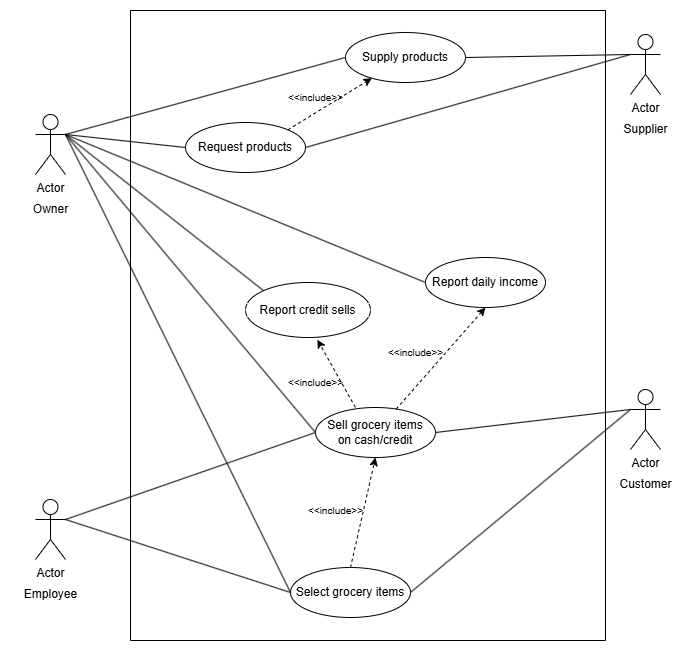

The diagram above was exported from draw.io. Its source (the exported page's mxGraphModel, read from the mxfile embedded in the PNG):
<mxGraphModel dx="1281" dy="626" grid="1" gridSize="10" guides="1" tooltips="1" connect="1" arrows="1" fold="1" page="1" pageScale="1" pageWidth="850" pageHeight="1100" math="0" shadow="0">
  <root>
    <mxCell id="0" />
    <mxCell id="1" parent="0" />
    <mxCell id="jm-vsK9w-GBqfuLWHXy5-4" value="Actor" style="shape=umlActor;verticalLabelPosition=bottom;verticalAlign=top;html=1;outlineConnect=0;" parent="1" vertex="1">
      <mxGeometry x="113" y="339" width="30" height="60" as="geometry" />
    </mxCell>
    <mxCell id="jm-vsK9w-GBqfuLWHXy5-5" value="Actor" style="shape=umlActor;verticalLabelPosition=bottom;verticalAlign=top;html=1;outlineConnect=0;" parent="1" vertex="1">
      <mxGeometry x="113" y="724" width="30" height="60" as="geometry" />
    </mxCell>
    <mxCell id="jm-vsK9w-GBqfuLWHXy5-6" value="Actor" style="shape=umlActor;verticalLabelPosition=bottom;verticalAlign=top;html=1;outlineConnect=0;" parent="1" vertex="1">
      <mxGeometry x="708" y="614" width="30" height="60" as="geometry" />
    </mxCell>
    <mxCell id="jm-vsK9w-GBqfuLWHXy5-7" value="Actor" style="shape=umlActor;verticalLabelPosition=bottom;verticalAlign=top;html=1;outlineConnect=0;" parent="1" vertex="1">
      <mxGeometry x="708" y="259" width="30" height="60" as="geometry" />
    </mxCell>
    <mxCell id="jm-vsK9w-GBqfuLWHXy5-14" value="Owner" style="text;html=1;align=center;verticalAlign=middle;resizable=0;points=[];autosize=1;strokeColor=none;fillColor=none;" parent="1" vertex="1">
      <mxGeometry x="98" y="419" width="60" height="30" as="geometry" />
    </mxCell>
    <mxCell id="jm-vsK9w-GBqfuLWHXy5-15" value="Employee" style="text;html=1;align=center;verticalAlign=middle;resizable=0;points=[];autosize=1;strokeColor=none;fillColor=none;" parent="1" vertex="1">
      <mxGeometry x="88" y="804" width="80" height="30" as="geometry" />
    </mxCell>
    <mxCell id="jm-vsK9w-GBqfuLWHXy5-16" value="Customer" style="text;html=1;align=center;verticalAlign=middle;resizable=0;points=[];autosize=1;strokeColor=none;fillColor=none;" parent="1" vertex="1">
      <mxGeometry x="683" y="694" width="80" height="30" as="geometry" />
    </mxCell>
    <mxCell id="jm-vsK9w-GBqfuLWHXy5-17" value="Supplier" style="text;html=1;align=center;verticalAlign=middle;resizable=0;points=[];autosize=1;strokeColor=none;fillColor=none;" parent="1" vertex="1">
      <mxGeometry x="688" y="339" width="70" height="30" as="geometry" />
    </mxCell>
    <mxCell id="jm-vsK9w-GBqfuLWHXy5-18" value="" style="swimlane;startSize=0;" parent="1" vertex="1">
      <mxGeometry x="208" y="235" width="475" height="630" as="geometry" />
    </mxCell>
    <mxCell id="jm-vsK9w-GBqfuLWHXy5-19" value="Supply products" style="ellipse;whiteSpace=wrap;html=1;" parent="jm-vsK9w-GBqfuLWHXy5-18" vertex="1">
      <mxGeometry x="215" y="22" width="120" height="50" as="geometry" />
    </mxCell>
    <mxCell id="jm-vsK9w-GBqfuLWHXy5-26" value="Request products" style="ellipse;whiteSpace=wrap;html=1;" parent="jm-vsK9w-GBqfuLWHXy5-18" vertex="1">
      <mxGeometry x="55" y="112" width="120" height="50" as="geometry" />
    </mxCell>
    <mxCell id="jm-vsK9w-GBqfuLWHXy5-28" value="" style="endArrow=classic;html=1;rounded=0;dashed=1;exitX=1;exitY=0;exitDx=0;exitDy=0;" parent="jm-vsK9w-GBqfuLWHXy5-18" source="jm-vsK9w-GBqfuLWHXy5-26" target="jm-vsK9w-GBqfuLWHXy5-19" edge="1">
      <mxGeometry width="50" height="50" relative="1" as="geometry">
        <mxPoint x="185" y="342" as="sourcePoint" />
        <mxPoint x="235" y="292" as="targetPoint" />
      </mxGeometry>
    </mxCell>
    <mxCell id="jm-vsK9w-GBqfuLWHXy5-29" value="&lt;font style=&quot;font-size: 10px;&quot;&gt;&amp;lt;&amp;lt;include&amp;gt;&amp;gt;&lt;/font&gt;" style="text;html=1;align=center;verticalAlign=middle;resizable=0;points=[];autosize=1;strokeColor=none;fillColor=none;rotation=0;" parent="jm-vsK9w-GBqfuLWHXy5-18" vertex="1">
      <mxGeometry x="145" y="72" width="80" height="30" as="geometry" />
    </mxCell>
    <mxCell id="jm-vsK9w-GBqfuLWHXy5-33" value="Report daily income" style="ellipse;whiteSpace=wrap;html=1;" parent="jm-vsK9w-GBqfuLWHXy5-18" vertex="1">
      <mxGeometry x="295" y="247" width="120" height="50" as="geometry" />
    </mxCell>
    <mxCell id="jm-vsK9w-GBqfuLWHXy5-36" value="Sell grocery items&lt;br&gt;on cash/credit" style="ellipse;whiteSpace=wrap;html=1;" parent="jm-vsK9w-GBqfuLWHXy5-18" vertex="1">
      <mxGeometry x="185" y="397" width="120" height="50" as="geometry" />
    </mxCell>
    <mxCell id="jm-vsK9w-GBqfuLWHXy5-40" value="Select grocery items" style="ellipse;whiteSpace=wrap;html=1;" parent="jm-vsK9w-GBqfuLWHXy5-18" vertex="1">
      <mxGeometry x="160" y="557" width="120" height="50" as="geometry" />
    </mxCell>
    <mxCell id="jm-vsK9w-GBqfuLWHXy5-43" value="" style="endArrow=classic;html=1;rounded=0;dashed=1;entryX=0.5;entryY=1;entryDx=0;entryDy=0;" parent="jm-vsK9w-GBqfuLWHXy5-18" source="jm-vsK9w-GBqfuLWHXy5-36" target="jm-vsK9w-GBqfuLWHXy5-33" edge="1">
      <mxGeometry width="50" height="50" relative="1" as="geometry">
        <mxPoint x="208.10149823756774" y="408.9381673778231" as="sourcePoint" />
        <mxPoint x="291.25640988765576" y="357.00174889765196" as="targetPoint" />
      </mxGeometry>
    </mxCell>
    <mxCell id="jm-vsK9w-GBqfuLWHXy5-44" value="&lt;font style=&quot;font-size: 10px;&quot;&gt;&amp;lt;&amp;lt;include&amp;gt;&amp;gt;&lt;/font&gt;" style="text;html=1;align=center;verticalAlign=middle;resizable=0;points=[];autosize=1;strokeColor=none;fillColor=none;rotation=0;" parent="jm-vsK9w-GBqfuLWHXy5-18" vertex="1">
      <mxGeometry x="245" y="327.00000000000006" width="80" height="30" as="geometry" />
    </mxCell>
    <mxCell id="jm-vsK9w-GBqfuLWHXy5-54" value="" style="endArrow=classic;html=1;rounded=0;dashed=1;entryX=0.5;entryY=1;entryDx=0;entryDy=0;exitX=0.5;exitY=0;exitDx=0;exitDy=0;" parent="jm-vsK9w-GBqfuLWHXy5-18" source="jm-vsK9w-GBqfuLWHXy5-40" target="jm-vsK9w-GBqfuLWHXy5-36" edge="1">
      <mxGeometry width="50" height="50" relative="1" as="geometry">
        <mxPoint x="205" y="627" as="sourcePoint" />
        <mxPoint x="205" y="497" as="targetPoint" />
      </mxGeometry>
    </mxCell>
    <mxCell id="jm-vsK9w-GBqfuLWHXy5-55" value="&lt;font style=&quot;font-size: 10px;&quot;&gt;&amp;lt;&amp;lt;include&amp;gt;&amp;gt;&lt;/font&gt;" style="text;html=1;align=center;verticalAlign=middle;resizable=0;points=[];autosize=1;strokeColor=none;fillColor=none;rotation=0;" parent="jm-vsK9w-GBqfuLWHXy5-18" vertex="1">
      <mxGeometry x="165" y="485" width="80" height="30" as="geometry" />
    </mxCell>
    <mxCell id="B4jrJ0rCrwZN768K0-Nc-3" value="Report credit sells" style="ellipse;whiteSpace=wrap;html=1;" parent="jm-vsK9w-GBqfuLWHXy5-18" vertex="1">
      <mxGeometry x="115" y="272" width="125" height="55" as="geometry" />
    </mxCell>
    <mxCell id="B4jrJ0rCrwZN768K0-Nc-5" value="" style="endArrow=classic;html=1;rounded=0;dashed=1;entryX=0.575;entryY=1.04;entryDx=0;entryDy=0;exitX=0.333;exitY=0;exitDx=0;exitDy=0;entryPerimeter=0;exitPerimeter=0;" parent="jm-vsK9w-GBqfuLWHXy5-18" source="jm-vsK9w-GBqfuLWHXy5-36" target="B4jrJ0rCrwZN768K0-Nc-3" edge="1">
      <mxGeometry width="50" height="50" relative="1" as="geometry">
        <mxPoint x="255" y="397" as="sourcePoint" />
        <mxPoint x="280" y="287" as="targetPoint" />
      </mxGeometry>
    </mxCell>
    <mxCell id="B4jrJ0rCrwZN768K0-Nc-6" value="&lt;font style=&quot;font-size: 10px;&quot;&gt;&amp;lt;&amp;lt;include&amp;gt;&amp;gt;&lt;/font&gt;" style="text;html=1;align=center;verticalAlign=middle;resizable=0;points=[];autosize=1;strokeColor=none;fillColor=none;rotation=0;" parent="jm-vsK9w-GBqfuLWHXy5-18" vertex="1">
      <mxGeometry x="145" y="357" width="80" height="30" as="geometry" />
    </mxCell>
    <mxCell id="jm-vsK9w-GBqfuLWHXy5-22" value="" style="endArrow=none;html=1;rounded=0;entryX=0;entryY=0.3333333333333333;entryDx=0;entryDy=0;entryPerimeter=0;exitX=1;exitY=0.5;exitDx=0;exitDy=0;" parent="1" source="jm-vsK9w-GBqfuLWHXy5-19" target="jm-vsK9w-GBqfuLWHXy5-7" edge="1">
      <mxGeometry width="50" height="50" relative="1" as="geometry">
        <mxPoint x="543" y="224" as="sourcePoint" />
        <mxPoint x="593" y="174" as="targetPoint" />
      </mxGeometry>
    </mxCell>
    <mxCell id="jm-vsK9w-GBqfuLWHXy5-27" value="" style="endArrow=none;html=1;rounded=0;entryX=0;entryY=0.5;entryDx=0;entryDy=0;exitX=1;exitY=0.3333333333333333;exitDx=0;exitDy=0;exitPerimeter=0;" parent="1" source="jm-vsK9w-GBqfuLWHXy5-4" target="jm-vsK9w-GBqfuLWHXy5-26" edge="1">
      <mxGeometry width="50" height="50" relative="1" as="geometry">
        <mxPoint x="153" y="289" as="sourcePoint" />
        <mxPoint x="283" y="324" as="targetPoint" />
      </mxGeometry>
    </mxCell>
    <mxCell id="jm-vsK9w-GBqfuLWHXy5-31" value="" style="endArrow=none;html=1;rounded=0;entryX=0;entryY=0.5;entryDx=0;entryDy=0;exitX=1;exitY=0.3333333333333333;exitDx=0;exitDy=0;exitPerimeter=0;" parent="1" source="jm-vsK9w-GBqfuLWHXy5-4" target="jm-vsK9w-GBqfuLWHXy5-19" edge="1">
      <mxGeometry width="50" height="50" relative="1" as="geometry">
        <mxPoint x="163" y="354" as="sourcePoint" />
        <mxPoint x="273" y="339" as="targetPoint" />
      </mxGeometry>
    </mxCell>
    <mxCell id="jm-vsK9w-GBqfuLWHXy5-32" value="" style="endArrow=none;html=1;rounded=0;entryX=0;entryY=0.3333333333333333;entryDx=0;entryDy=0;entryPerimeter=0;exitX=1;exitY=0.5;exitDx=0;exitDy=0;" parent="1" source="jm-vsK9w-GBqfuLWHXy5-26" target="jm-vsK9w-GBqfuLWHXy5-7" edge="1">
      <mxGeometry width="50" height="50" relative="1" as="geometry">
        <mxPoint x="553" y="249" as="sourcePoint" />
        <mxPoint x="698" y="274" as="targetPoint" />
      </mxGeometry>
    </mxCell>
    <mxCell id="jm-vsK9w-GBqfuLWHXy5-34" value="" style="endArrow=none;html=1;rounded=0;entryX=0;entryY=0.5;entryDx=0;entryDy=0;exitX=1;exitY=0.3333333333333333;exitDx=0;exitDy=0;exitPerimeter=0;" parent="1" source="jm-vsK9w-GBqfuLWHXy5-4" target="jm-vsK9w-GBqfuLWHXy5-33" edge="1">
      <mxGeometry width="50" height="50" relative="1" as="geometry">
        <mxPoint x="163" y="354" as="sourcePoint" />
        <mxPoint x="273" y="339" as="targetPoint" />
      </mxGeometry>
    </mxCell>
    <mxCell id="jm-vsK9w-GBqfuLWHXy5-37" value="" style="endArrow=none;html=1;rounded=0;entryX=0;entryY=0.5;entryDx=0;entryDy=0;exitX=1;exitY=0.3333333333333333;exitDx=0;exitDy=0;exitPerimeter=0;" parent="1" source="jm-vsK9w-GBqfuLWHXy5-4" target="jm-vsK9w-GBqfuLWHXy5-36" edge="1">
      <mxGeometry width="50" height="50" relative="1" as="geometry">
        <mxPoint x="163" y="344" as="sourcePoint" />
        <mxPoint x="363" y="439" as="targetPoint" />
      </mxGeometry>
    </mxCell>
    <mxCell id="jm-vsK9w-GBqfuLWHXy5-38" value="" style="endArrow=none;html=1;rounded=0;entryX=0;entryY=0.5;entryDx=0;entryDy=0;exitX=1;exitY=0.3333333333333333;exitDx=0;exitDy=0;exitPerimeter=0;" parent="1" source="jm-vsK9w-GBqfuLWHXy5-5" target="jm-vsK9w-GBqfuLWHXy5-36" edge="1">
      <mxGeometry width="50" height="50" relative="1" as="geometry">
        <mxPoint x="173" y="354" as="sourcePoint" />
        <mxPoint x="373" y="449" as="targetPoint" />
      </mxGeometry>
    </mxCell>
    <mxCell id="jm-vsK9w-GBqfuLWHXy5-39" value="" style="endArrow=none;html=1;rounded=0;entryX=1;entryY=0.5;entryDx=0;entryDy=0;exitX=0;exitY=0.3333333333333333;exitDx=0;exitDy=0;exitPerimeter=0;" parent="1" source="jm-vsK9w-GBqfuLWHXy5-6" target="jm-vsK9w-GBqfuLWHXy5-36" edge="1">
      <mxGeometry width="50" height="50" relative="1" as="geometry">
        <mxPoint x="153" y="654" as="sourcePoint" />
        <mxPoint x="371.52" y="676.25" as="targetPoint" />
      </mxGeometry>
    </mxCell>
    <mxCell id="jm-vsK9w-GBqfuLWHXy5-41" value="" style="endArrow=none;html=1;rounded=0;entryX=0;entryY=0.5;entryDx=0;entryDy=0;exitX=1;exitY=0.3333333333333333;exitDx=0;exitDy=0;exitPerimeter=0;" parent="1" source="jm-vsK9w-GBqfuLWHXy5-4" target="jm-vsK9w-GBqfuLWHXy5-40" edge="1">
      <mxGeometry width="50" height="50" relative="1" as="geometry">
        <mxPoint x="163" y="344" as="sourcePoint" />
        <mxPoint x="379.89850176243226" y="646.6081673778237" as="targetPoint" />
      </mxGeometry>
    </mxCell>
    <mxCell id="jm-vsK9w-GBqfuLWHXy5-42" value="" style="endArrow=none;html=1;rounded=0;entryX=0;entryY=0.5;entryDx=0;entryDy=0;exitX=1;exitY=0.3333333333333333;exitDx=0;exitDy=0;exitPerimeter=0;" parent="1" source="jm-vsK9w-GBqfuLWHXy5-5" target="jm-vsK9w-GBqfuLWHXy5-40" edge="1">
      <mxGeometry width="50" height="50" relative="1" as="geometry">
        <mxPoint x="153" y="694" as="sourcePoint" />
        <mxPoint x="371.52" y="676.25" as="targetPoint" />
      </mxGeometry>
    </mxCell>
    <mxCell id="jm-vsK9w-GBqfuLWHXy5-47" value="" style="endArrow=none;html=1;rounded=0;entryX=1;entryY=0.5;entryDx=0;entryDy=0;exitX=0;exitY=0.3333333333333333;exitDx=0;exitDy=0;exitPerimeter=0;" parent="1" source="jm-vsK9w-GBqfuLWHXy5-6" target="jm-vsK9w-GBqfuLWHXy5-40" edge="1">
      <mxGeometry width="50" height="50" relative="1" as="geometry">
        <mxPoint x="718" y="674" as="sourcePoint" />
        <mxPoint x="483" y="664" as="targetPoint" />
      </mxGeometry>
    </mxCell>
    <mxCell id="B4jrJ0rCrwZN768K0-Nc-9" value="" style="endArrow=none;html=1;rounded=0;entryX=0;entryY=0;entryDx=0;entryDy=0;exitX=1;exitY=0.3333333333333333;exitDx=0;exitDy=0;exitPerimeter=0;" parent="1" source="jm-vsK9w-GBqfuLWHXy5-4" target="B4jrJ0rCrwZN768K0-Nc-3" edge="1">
      <mxGeometry width="50" height="50" relative="1" as="geometry">
        <mxPoint x="153" y="369" as="sourcePoint" />
        <mxPoint x="403" y="669" as="targetPoint" />
      </mxGeometry>
    </mxCell>
  </root>
</mxGraphModel>